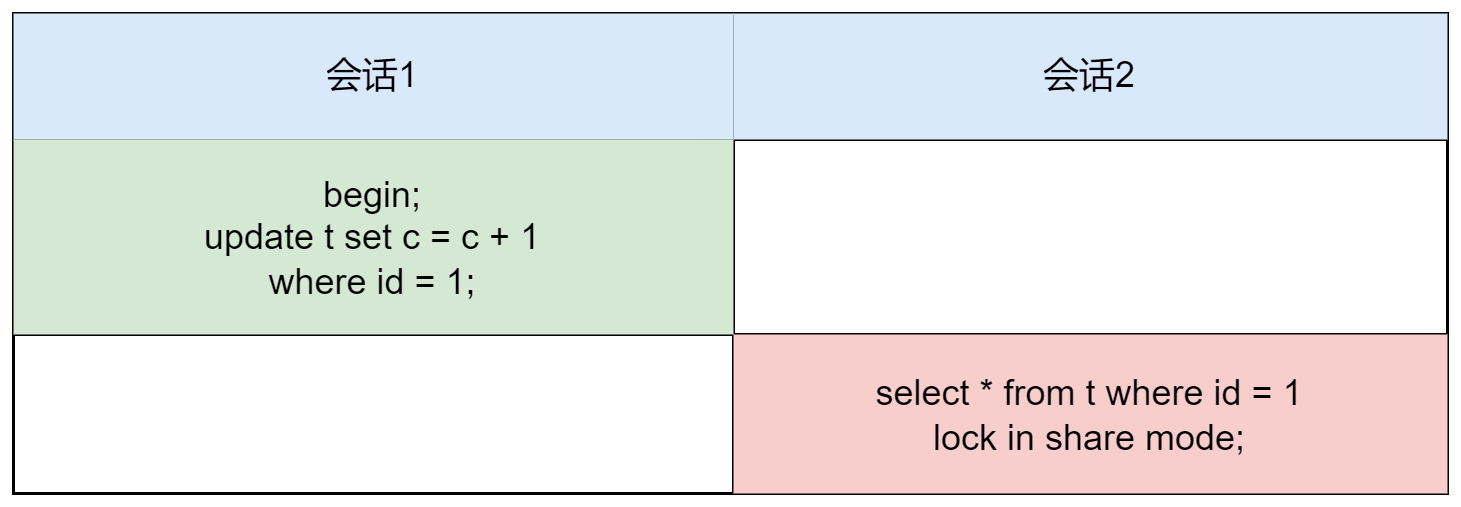

The diagram above was exported from draw.io. Its source (the exported page's mxGraphModel, read from the mxfile embedded in the PNG):
<mxGraphModel dx="942" dy="574" grid="1" gridSize="10" guides="1" tooltips="1" connect="1" arrows="1" fold="1" page="1" pageScale="1" pageWidth="827" pageHeight="1169" math="0" shadow="0">
  <root>
    <mxCell id="0" />
    <mxCell id="1" parent="0" />
    <mxCell id="M1R1GfSwchSjPaVKC59i-1" value="" style="shape=table;html=1;whiteSpace=wrap;startSize=0;container=1;collapsible=0;childLayout=tableLayout;" parent="1" vertex="1">
      <mxGeometry x="22" y="110" width="478" height="160" as="geometry" />
    </mxCell>
    <mxCell id="M1R1GfSwchSjPaVKC59i-2" value="" style="shape=tableRow;horizontal=0;startSize=0;swimlaneHead=0;swimlaneBody=0;top=0;left=0;bottom=0;right=0;collapsible=0;dropTarget=0;fillColor=none;points=[[0,0.5],[1,0.5]];portConstraint=eastwest;" parent="M1R1GfSwchSjPaVKC59i-1" vertex="1">
      <mxGeometry width="478" height="42" as="geometry" />
    </mxCell>
    <mxCell id="M1R1GfSwchSjPaVKC59i-3" value="会话1" style="shape=partialRectangle;html=1;whiteSpace=wrap;connectable=0;fillColor=#dae8fc;top=0;left=0;bottom=0;right=0;overflow=hidden;strokeColor=#6c8ebf;" parent="M1R1GfSwchSjPaVKC59i-2" vertex="1">
      <mxGeometry width="240" height="42" as="geometry">
        <mxRectangle width="240" height="42" as="alternateBounds" />
      </mxGeometry>
    </mxCell>
    <mxCell id="M1R1GfSwchSjPaVKC59i-4" value="会话2" style="shape=partialRectangle;html=1;whiteSpace=wrap;connectable=0;fillColor=#dae8fc;top=0;left=0;bottom=0;right=0;overflow=hidden;strokeColor=#6c8ebf;" parent="M1R1GfSwchSjPaVKC59i-2" vertex="1">
      <mxGeometry x="240" width="238" height="42" as="geometry">
        <mxRectangle width="238" height="42" as="alternateBounds" />
      </mxGeometry>
    </mxCell>
    <mxCell id="M1R1GfSwchSjPaVKC59i-6" value="" style="shape=tableRow;horizontal=0;startSize=0;swimlaneHead=0;swimlaneBody=0;top=0;left=0;bottom=0;right=0;collapsible=0;dropTarget=0;fillColor=none;points=[[0,0.5],[1,0.5]];portConstraint=eastwest;" parent="M1R1GfSwchSjPaVKC59i-1" vertex="1">
      <mxGeometry y="42" width="478" height="65" as="geometry" />
    </mxCell>
    <mxCell id="M1R1GfSwchSjPaVKC59i-7" value="begin;&lt;br&gt;update t set c = c + 1&lt;br&gt;where id = 1;" style="shape=partialRectangle;html=1;whiteSpace=wrap;connectable=0;fillColor=#d5e8d4;top=0;left=0;bottom=0;right=0;overflow=hidden;strokeColor=#82b366;" parent="M1R1GfSwchSjPaVKC59i-6" vertex="1">
      <mxGeometry width="240" height="65" as="geometry">
        <mxRectangle width="240" height="65" as="alternateBounds" />
      </mxGeometry>
    </mxCell>
    <mxCell id="M1R1GfSwchSjPaVKC59i-8" value="" style="shape=partialRectangle;html=1;whiteSpace=wrap;connectable=0;fillColor=none;top=0;left=0;bottom=0;right=0;overflow=hidden;" parent="M1R1GfSwchSjPaVKC59i-6" vertex="1">
      <mxGeometry x="240" width="238" height="65" as="geometry">
        <mxRectangle width="238" height="65" as="alternateBounds" />
      </mxGeometry>
    </mxCell>
    <mxCell id="M1R1GfSwchSjPaVKC59i-10" value="" style="shape=tableRow;horizontal=0;startSize=0;swimlaneHead=0;swimlaneBody=0;top=0;left=0;bottom=0;right=0;collapsible=0;dropTarget=0;fillColor=none;points=[[0,0.5],[1,0.5]];portConstraint=eastwest;" parent="M1R1GfSwchSjPaVKC59i-1" vertex="1">
      <mxGeometry y="107" width="478" height="53" as="geometry" />
    </mxCell>
    <mxCell id="M1R1GfSwchSjPaVKC59i-11" value="" style="shape=partialRectangle;html=1;whiteSpace=wrap;connectable=0;fillColor=none;top=0;left=0;bottom=0;right=0;overflow=hidden;" parent="M1R1GfSwchSjPaVKC59i-10" vertex="1">
      <mxGeometry width="240" height="53" as="geometry">
        <mxRectangle width="240" height="53" as="alternateBounds" />
      </mxGeometry>
    </mxCell>
    <mxCell id="M1R1GfSwchSjPaVKC59i-12" value="select * from t where id = 1&lt;br&gt;lock in share mode;" style="shape=partialRectangle;html=1;whiteSpace=wrap;connectable=0;fillColor=#f8cecc;top=0;left=0;bottom=0;right=0;overflow=hidden;strokeColor=#b85450;" parent="M1R1GfSwchSjPaVKC59i-10" vertex="1">
      <mxGeometry x="240" width="238" height="53" as="geometry">
        <mxRectangle width="238" height="53" as="alternateBounds" />
      </mxGeometry>
    </mxCell>
  </root>
</mxGraphModel>